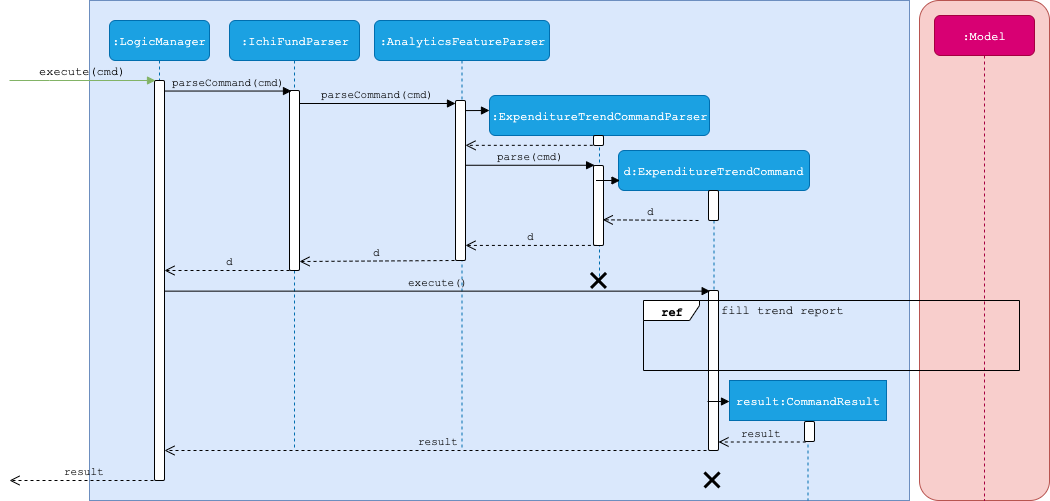

The diagram above was exported from draw.io. Its source (the exported page's mxGraphModel, read from the mxfile embedded in the PNG):
<mxGraphModel dx="772" dy="337" grid="1" gridSize="10" guides="1" tooltips="1" connect="1" arrows="1" fold="1" page="1" pageScale="1" pageWidth="850" pageHeight="1100" math="0" shadow="0">
  <root>
    <mxCell id="0" />
    <mxCell id="1" parent="0" />
    <mxCell id="zezMDicXCXt_9VCeFCqa-1" value="" style="rounded=0;whiteSpace=wrap;html=1;comic=1;opacity=0;fontFamily=Courier New;" parent="1" vertex="1">
      <mxGeometry x="770" y="150" width="120" height="60" as="geometry" />
    </mxCell>
    <mxCell id="zezMDicXCXt_9VCeFCqa-2" value="" style="rounded=1;whiteSpace=wrap;html=1;comic=0;fillColor=#f8cecc;strokeColor=#b85450;fontFamily=Courier New;" parent="1" vertex="1">
      <mxGeometry x="950" y="70" width="130" height="500" as="geometry" />
    </mxCell>
    <mxCell id="zezMDicXCXt_9VCeFCqa-3" value="" style="rounded=0;whiteSpace=wrap;html=1;comic=0;fillColor=#dae8fc;strokeColor=#6c8ebf;" parent="1" vertex="1">
      <mxGeometry x="120" y="70" width="820" height="500" as="geometry" />
    </mxCell>
    <mxCell id="zezMDicXCXt_9VCeFCqa-4" value=":LogicManager" style="shape=umlLifeline;perimeter=lifelinePerimeter;whiteSpace=wrap;html=1;container=1;collapsible=0;recursiveResize=0;outlineConnect=0;rounded=1;comic=0;fontFamily=Courier New;fillColor=#1ba1e2;strokeColor=#006EAF;fontColor=#ffffff;" parent="1" vertex="1">
      <mxGeometry x="140" y="90" width="100" height="460" as="geometry" />
    </mxCell>
    <mxCell id="zezMDicXCXt_9VCeFCqa-5" value="" style="html=1;points=[];perimeter=orthogonalPerimeter;rounded=1;comic=0;fontFamily=Courier New;" parent="zezMDicXCXt_9VCeFCqa-4" vertex="1">
      <mxGeometry x="45" y="60" width="10" height="400" as="geometry" />
    </mxCell>
    <mxCell id="zezMDicXCXt_9VCeFCqa-6" value=":IchiFundParser" style="shape=umlLifeline;perimeter=lifelinePerimeter;whiteSpace=wrap;html=1;container=1;collapsible=0;recursiveResize=0;outlineConnect=0;rounded=1;comic=0;fontFamily=Courier New;fillColor=#1ba1e2;strokeColor=#006EAF;fontColor=#ffffff;" parent="1" vertex="1">
      <mxGeometry x="260" y="90" width="130" height="430" as="geometry" />
    </mxCell>
    <mxCell id="zezMDicXCXt_9VCeFCqa-7" value="" style="html=1;points=[];perimeter=orthogonalPerimeter;rounded=1;comic=0;fontFamily=Courier New;" parent="zezMDicXCXt_9VCeFCqa-6" vertex="1">
      <mxGeometry x="60" y="70" width="10" height="180" as="geometry" />
    </mxCell>
    <mxCell id="zezMDicXCXt_9VCeFCqa-8" value=":AnalyticsFeatureParser" style="shape=umlLifeline;perimeter=lifelinePerimeter;whiteSpace=wrap;html=1;container=1;collapsible=0;recursiveResize=0;outlineConnect=0;rounded=1;comic=0;fontFamily=Courier New;fillColor=#1ba1e2;strokeColor=#006EAF;fontColor=#ffffff;" parent="1" vertex="1">
      <mxGeometry x="405" y="90" width="175" height="430" as="geometry" />
    </mxCell>
    <mxCell id="zezMDicXCXt_9VCeFCqa-9" value="" style="html=1;points=[];perimeter=orthogonalPerimeter;rounded=1;comic=0;fontFamily=Courier New;" parent="zezMDicXCXt_9VCeFCqa-8" vertex="1">
      <mxGeometry x="81" y="80" width="10" height="160" as="geometry" />
    </mxCell>
    <mxCell id="zezMDicXCXt_9VCeFCqa-10" value="d" style="html=1;verticalAlign=bottom;endArrow=open;dashed=1;endSize=8;fontFamily=Courier New;labelBackgroundColor=none;" parent="zezMDicXCXt_9VCeFCqa-8" edge="1">
      <mxGeometry relative="1" as="geometry">
        <mxPoint x="80" y="240" as="sourcePoint" />
        <mxPoint x="-75" y="241" as="targetPoint" />
      </mxGeometry>
    </mxCell>
    <mxCell id="zezMDicXCXt_9VCeFCqa-11" value=":ExpenditureTrendCommandParser" style="shape=umlLifeline;perimeter=lifelinePerimeter;whiteSpace=wrap;html=1;container=1;collapsible=0;recursiveResize=0;outlineConnect=0;rounded=1;comic=0;fontFamily=Courier New;fillColor=#1ba1e2;strokeColor=#006EAF;fontColor=#ffffff;" parent="1" vertex="1">
      <mxGeometry x="520" y="165" width="220" height="185" as="geometry" />
    </mxCell>
    <mxCell id="zezMDicXCXt_9VCeFCqa-12" value="" style="html=1;points=[];perimeter=orthogonalPerimeter;rounded=1;comic=0;fontFamily=Courier New;" parent="zezMDicXCXt_9VCeFCqa-11" vertex="1">
      <mxGeometry x="104" y="40" width="10" height="10" as="geometry" />
    </mxCell>
    <mxCell id="zezMDicXCXt_9VCeFCqa-13" value="" style="html=1;points=[];perimeter=orthogonalPerimeter;rounded=1;comic=0;fontFamily=Courier New;" parent="zezMDicXCXt_9VCeFCqa-11" vertex="1">
      <mxGeometry x="104" y="70" width="10" height="80" as="geometry" />
    </mxCell>
    <mxCell id="zezMDicXCXt_9VCeFCqa-14" value="" style="shape=umlDestroy;whiteSpace=wrap;html=1;strokeWidth=3;rounded=1;comic=0;fontFamily=Courier New;" parent="zezMDicXCXt_9VCeFCqa-11" vertex="1">
      <mxGeometry x="101.5" y="177.5" width="15" height="15" as="geometry" />
    </mxCell>
    <mxCell id="zezMDicXCXt_9VCeFCqa-15" value="d:ExpenditureTrendCommand" style="shape=umlLifeline;perimeter=lifelinePerimeter;whiteSpace=wrap;html=1;container=1;collapsible=0;recursiveResize=0;outlineConnect=0;rounded=1;comic=0;fontFamily=Courier New;fillColor=#1ba1e2;strokeColor=#006EAF;fontColor=#ffffff;" parent="1" vertex="1">
      <mxGeometry x="649" y="220" width="191" height="300" as="geometry" />
    </mxCell>
    <mxCell id="zezMDicXCXt_9VCeFCqa-16" value="" style="html=1;points=[];perimeter=orthogonalPerimeter;rounded=1;comic=0;fontFamily=Courier New;" parent="zezMDicXCXt_9VCeFCqa-15" vertex="1">
      <mxGeometry x="90" y="40" width="10" height="30" as="geometry" />
    </mxCell>
    <mxCell id="zezMDicXCXt_9VCeFCqa-17" value="d" style="html=1;verticalAlign=bottom;endArrow=open;dashed=1;endSize=8;fontFamily=Courier New;entryX=0.927;entryY=0.679;entryDx=0;entryDy=0;entryPerimeter=0;labelBackgroundColor=none;" parent="zezMDicXCXt_9VCeFCqa-15" target="zezMDicXCXt_9VCeFCqa-13" edge="1">
      <mxGeometry relative="1" as="geometry">
        <mxPoint x="80" y="70" as="sourcePoint" />
        <mxPoint x="-47" y="71" as="targetPoint" />
      </mxGeometry>
    </mxCell>
    <mxCell id="zezMDicXCXt_9VCeFCqa-18" value="" style="html=1;points=[];perimeter=orthogonalPerimeter;rounded=1;comic=0;fontFamily=Courier New;" parent="zezMDicXCXt_9VCeFCqa-15" vertex="1">
      <mxGeometry x="90" y="140" width="10" height="160" as="geometry" />
    </mxCell>
    <mxCell id="zezMDicXCXt_9VCeFCqa-21" value="" style="html=1;verticalAlign=bottom;endArrow=block;fontFamily=Courier New;" parent="zezMDicXCXt_9VCeFCqa-15" edge="1">
      <mxGeometry width="80" relative="1" as="geometry">
        <mxPoint x="-22.5" y="30" as="sourcePoint" />
        <mxPoint x="1.5" y="30" as="targetPoint" />
      </mxGeometry>
    </mxCell>
    <mxCell id="zezMDicXCXt_9VCeFCqa-22" value=":Model" style="shape=umlLifeline;perimeter=lifelinePerimeter;whiteSpace=wrap;html=1;container=1;collapsible=0;recursiveResize=0;outlineConnect=0;rounded=1;comic=0;fontFamily=Courier New;fillColor=#d80073;strokeColor=#A50040;fontColor=#ffffff;size=40;" parent="1" vertex="1">
      <mxGeometry x="965" y="85" width="100" height="485" as="geometry" />
    </mxCell>
    <mxCell id="zezMDicXCXt_9VCeFCqa-24" value="result:CommandResult" style="html=1;points=[];perimeter=orthogonalPerimeter;shape=umlLifeline;participant=label;fontFamily=Courier New;fontSize=12;fontColor=#ffffff;align=center;strokeColor=#006EAF;fillColor=#1ba1e2;recursiveResize=0;container=1;collapsible=0;" parent="1" vertex="1">
      <mxGeometry x="760" y="450" width="157" height="120" as="geometry" />
    </mxCell>
    <mxCell id="zezMDicXCXt_9VCeFCqa-25" value="" style="html=1;points=[];perimeter=orthogonalPerimeter;rounded=1;comic=0;fontFamily=Courier New;" parent="zezMDicXCXt_9VCeFCqa-24" vertex="1">
      <mxGeometry x="75" y="41" width="10" height="20" as="geometry" />
    </mxCell>
    <mxCell id="zezMDicXCXt_9VCeFCqa-26" value="&lt;div&gt;execute(cmd)&lt;/div&gt;" style="html=1;verticalAlign=bottom;endArrow=block;labelBackgroundColor=none;fontFamily=Courier New;fontSize=12;edgeStyle=elbowEdgeStyle;elbow=vertical;fillColor=#d5e8d4;strokeColor=#82b366;entryX=0.067;entryY=0;entryDx=0;entryDy=0;entryPerimeter=0;rounded=0;" parent="1" target="zezMDicXCXt_9VCeFCqa-5" edge="1">
      <mxGeometry relative="1" as="geometry">
        <mxPoint x="40" y="150" as="sourcePoint" />
        <mxPoint x="140" y="150" as="targetPoint" />
        <Array as="points">
          <mxPoint x="80" y="150" />
        </Array>
      </mxGeometry>
    </mxCell>
    <mxCell id="zezMDicXCXt_9VCeFCqa-27" value="parseCommand(cmd)" style="html=1;verticalAlign=bottom;endArrow=block;fontFamily=Courier New;entryX=0.2;entryY=0.003;entryDx=0;entryDy=0;entryPerimeter=0;labelBackgroundColor=none;" parent="1" source="zezMDicXCXt_9VCeFCqa-5" target="zezMDicXCXt_9VCeFCqa-7" edge="1">
      <mxGeometry width="80" relative="1" as="geometry">
        <mxPoint x="150" y="213" as="sourcePoint" />
        <mxPoint x="280" y="160" as="targetPoint" />
      </mxGeometry>
    </mxCell>
    <mxCell id="zezMDicXCXt_9VCeFCqa-28" value="parseCommand(cmd)" style="html=1;verticalAlign=bottom;endArrow=block;fontFamily=Courier New;labelBackgroundColor=none;" parent="1" target="zezMDicXCXt_9VCeFCqa-9" edge="1">
      <mxGeometry width="80" relative="1" as="geometry">
        <mxPoint x="330" y="173" as="sourcePoint" />
        <mxPoint x="522.5" y="170.03999999999996" as="targetPoint" />
      </mxGeometry>
    </mxCell>
    <mxCell id="zezMDicXCXt_9VCeFCqa-29" value="" style="html=1;verticalAlign=bottom;endArrow=block;fontFamily=Courier New;exitX=1.04;exitY=0.063;exitDx=0;exitDy=0;exitPerimeter=0;" parent="1" source="zezMDicXCXt_9VCeFCqa-9" edge="1">
      <mxGeometry width="80" relative="1" as="geometry">
        <mxPoint x="530" y="180" as="sourcePoint" />
        <mxPoint x="520" y="180" as="targetPoint" />
      </mxGeometry>
    </mxCell>
    <mxCell id="zezMDicXCXt_9VCeFCqa-30" value="d" style="html=1;verticalAlign=bottom;endArrow=open;dashed=1;endSize=8;fontFamily=Courier New;labelBackgroundColor=none;" parent="1" target="zezMDicXCXt_9VCeFCqa-5" edge="1">
      <mxGeometry x="-0.027" relative="1" as="geometry">
        <mxPoint x="320" y="340" as="sourcePoint" />
        <mxPoint x="240" y="340" as="targetPoint" />
        <mxPoint x="1" as="offset" />
      </mxGeometry>
    </mxCell>
    <mxCell id="zezMDicXCXt_9VCeFCqa-31" value="" style="html=1;verticalAlign=bottom;endArrow=open;dashed=1;endSize=8;fontFamily=Courier New;exitX=-0.068;exitY=0.983;exitDx=0;exitDy=0;exitPerimeter=0;" parent="1" source="zezMDicXCXt_9VCeFCqa-12" target="zezMDicXCXt_9VCeFCqa-9" edge="1">
      <mxGeometry relative="1" as="geometry">
        <mxPoint x="670" y="226" as="sourcePoint" />
        <mxPoint x="580" y="220" as="targetPoint" />
      </mxGeometry>
    </mxCell>
    <mxCell id="zezMDicXCXt_9VCeFCqa-32" value="d" style="html=1;verticalAlign=bottom;endArrow=open;dashed=1;endSize=8;fontFamily=Courier New;exitX=0.34;exitY=0.999;exitDx=0;exitDy=0;exitPerimeter=0;labelBackgroundColor=none;" parent="1" source="zezMDicXCXt_9VCeFCqa-13" target="zezMDicXCXt_9VCeFCqa-9" edge="1">
      <mxGeometry relative="1" as="geometry">
        <mxPoint x="640" y="310" as="sourcePoint" />
        <mxPoint x="526" y="315" as="targetPoint" />
      </mxGeometry>
    </mxCell>
    <mxCell id="zezMDicXCXt_9VCeFCqa-33" value="parse(cmd)" style="html=1;verticalAlign=bottom;endArrow=block;fontFamily=Courier New;entryX=0.11;entryY=-0.003;entryDx=0;entryDy=0;entryPerimeter=0;labelBackgroundColor=none;" parent="1" source="zezMDicXCXt_9VCeFCqa-9" target="zezMDicXCXt_9VCeFCqa-13" edge="1">
      <mxGeometry width="80" relative="1" as="geometry">
        <mxPoint x="580" y="240" as="sourcePoint" />
        <mxPoint x="660" y="240" as="targetPoint" />
      </mxGeometry>
    </mxCell>
    <mxCell id="zezMDicXCXt_9VCeFCqa-34" value="execute()" style="html=1;verticalAlign=bottom;endArrow=block;fontFamily=Courier New;entryX=0.167;entryY=0.004;entryDx=0;entryDy=0;entryPerimeter=0;labelBackgroundColor=none;" parent="1" source="zezMDicXCXt_9VCeFCqa-5" target="zezMDicXCXt_9VCeFCqa-18" edge="1">
      <mxGeometry width="80" relative="1" as="geometry">
        <mxPoint x="140" y="360" as="sourcePoint" />
        <mxPoint x="220" y="360" as="targetPoint" />
      </mxGeometry>
    </mxCell>
    <mxCell id="zezMDicXCXt_9VCeFCqa-36" value="" style="html=1;verticalAlign=bottom;endArrow=block;fontFamily=Courier New;" parent="1" edge="1">
      <mxGeometry width="80" relative="1" as="geometry">
        <mxPoint x="738" y="471" as="sourcePoint" />
        <mxPoint x="760" y="471" as="targetPoint" />
      </mxGeometry>
    </mxCell>
    <mxCell id="zezMDicXCXt_9VCeFCqa-37" value="result" style="html=1;verticalAlign=bottom;endArrow=open;dashed=1;endSize=8;fontFamily=Courier New;exitX=0.13;exitY=1.025;exitDx=0;exitDy=0;exitPerimeter=0;labelBackgroundColor=none;" parent="1" source="zezMDicXCXt_9VCeFCqa-25" target="zezMDicXCXt_9VCeFCqa-18" edge="1">
      <mxGeometry relative="1" as="geometry">
        <mxPoint x="910" y="460" as="sourcePoint" />
        <mxPoint x="830" y="460" as="targetPoint" />
      </mxGeometry>
    </mxCell>
    <mxCell id="zezMDicXCXt_9VCeFCqa-38" value="result" style="html=1;verticalAlign=bottom;endArrow=open;dashed=1;endSize=8;fontFamily=Courier New;labelBackgroundColor=none;" parent="1" edge="1">
      <mxGeometry relative="1" as="geometry">
        <mxPoint x="190" y="550" as="sourcePoint" />
        <mxPoint x="40" y="550" as="targetPoint" />
      </mxGeometry>
    </mxCell>
    <mxCell id="zezMDicXCXt_9VCeFCqa-40" value="&lt;font face=&quot;Courier New&quot;&gt;&lt;b&gt;ref&lt;/b&gt;&lt;/font&gt;" style="shape=umlFrame;whiteSpace=wrap;html=1;width=56;height=20;" parent="1" vertex="1">
      <mxGeometry x="674" y="370" width="376" height="70" as="geometry" />
    </mxCell>
    <mxCell id="zezMDicXCXt_9VCeFCqa-41" value="&lt;font face=&quot;Courier New&quot;&gt;fill trend report&lt;/font&gt;" style="text;html=1;resizable=0;points=[];autosize=1;align=left;verticalAlign=top;spacingTop=-4;" parent="1" vertex="1">
      <mxGeometry x="750" y="370" width="140" height="20" as="geometry" />
    </mxCell>
    <mxCell id="zezMDicXCXt_9VCeFCqa-20" value="" style="shape=umlDestroy;whiteSpace=wrap;html=1;strokeWidth=3;rounded=1;comic=0;fontFamily=Courier New;" parent="1" vertex="1">
      <mxGeometry x="735" y="542" width="15" height="15" as="geometry" />
    </mxCell>
    <mxCell id="zezMDicXCXt_9VCeFCqa-19" value="result" style="html=1;verticalAlign=bottom;endArrow=open;dashed=1;endSize=8;fontFamily=Courier New;labelBackgroundColor=none;exitX=0.4;exitY=1;exitDx=0;exitDy=0;exitPerimeter=0;" parent="1" source="zezMDicXCXt_9VCeFCqa-18" edge="1">
      <mxGeometry relative="1" as="geometry">
        <mxPoint x="727" y="480" as="sourcePoint" />
        <mxPoint x="195" y="520" as="targetPoint" />
      </mxGeometry>
    </mxCell>
  </root>
</mxGraphModel>